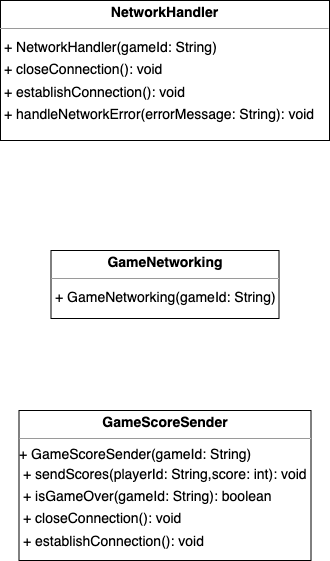

The diagram above was exported from draw.io. Its source (the exported page's mxGraphModel, read from the mxfile embedded in the PNG):
<mxGraphModel dx="680" dy="1889" grid="1" gridSize="10" guides="1" tooltips="1" connect="1" arrows="1" fold="1" page="1" pageScale="1" pageWidth="850" pageHeight="1100" background="none" math="0" shadow="0">
  <root>
    <mxCell id="0" />
    <mxCell id="1" parent="0" />
    <mxCell id="node2" value="&lt;p style=&quot;margin:0px;margin-top:4px;text-align:center;&quot;&gt;&lt;b&gt;GameNetworking&lt;/b&gt;&lt;/p&gt;&lt;hr size=&quot;1&quot;&gt;&lt;p style=&quot;margin:0 0 0 4px;line-height:1.6;&quot;&gt;+ GameNetworking(gameId: String)&lt;/p&gt;" style="verticalAlign=top;align=left;overflow=fill;fontSize=14;fontFamily=Helvetica;html=1;rounded=0;shadow=0;comic=0;labelBackgroundColor=none;strokeWidth=1;" parent="1" vertex="1">
      <mxGeometry x="51.5" y="170" width="228" height="68" as="geometry" />
    </mxCell>
    <mxCell id="node0" value="&lt;p style=&quot;margin:0px;margin-top:4px;text-align:center;&quot;&gt;&lt;b&gt;GameScoreSender&lt;/b&gt;&lt;/p&gt;&lt;hr size=&quot;1&quot;&gt;+ GameScoreSender(gameId: String)&amp;nbsp;&lt;p style=&quot;margin:0 0 0 4px;line-height:1.6;&quot;&gt;+ sendScores(playerId: String,score: int): void&lt;br&gt;+ isGameOver(gameId: String): boolean&lt;br&gt;+ closeConnection(): void&lt;br&gt;+ establishConnection(): void&lt;/p&gt;" style="verticalAlign=top;align=left;overflow=fill;fontSize=14;fontFamily=Helvetica;html=1;rounded=0;shadow=0;comic=0;labelBackgroundColor=none;strokeWidth=1;" parent="1" vertex="1">
      <mxGeometry x="19.5" y="330" width="292" height="150" as="geometry" />
    </mxCell>
    <mxCell id="node1" value="&lt;p style=&quot;margin:0px;margin-top:4px;text-align:center;&quot;&gt;&lt;b&gt;NetworkHandler&lt;/b&gt;&lt;/p&gt;&lt;hr size=&quot;1&quot;&gt;&lt;p style=&quot;margin:0 0 0 4px;line-height:1.6;&quot;&gt;+ NetworkHandler(gameId: String)&lt;br&gt;&lt;/p&gt;&lt;p style=&quot;margin:0 0 0 4px;line-height:1.6;&quot;&gt;+ closeConnection(): void&lt;/p&gt;&lt;p style=&quot;margin:0 0 0 4px;line-height:1.6;&quot;&gt;+ establishConnection(): void&lt;br&gt;+ handleNetworkError(errorMessage: String): void&lt;/p&gt;" style="verticalAlign=top;align=left;overflow=fill;fontSize=14;fontFamily=Helvetica;html=1;rounded=0;shadow=0;comic=0;labelBackgroundColor=none;strokeWidth=1;" parent="1" vertex="1">
      <mxGeometry x="1" y="-80" width="329" height="140" as="geometry" />
    </mxCell>
    <mxCell id="edge0" value="" style="html=1;rounded=0;dashed=0;startArrow=none;endArrow=block;endSize=12;strokeColor=light-dark(#000000, #ddddff);exitX=0.500;exitY=0.001;exitDx=0;exitDy=0;entryX=0.500;entryY=1.000;entryDx=0;entryDy=0;edgeStyle=orthogonalEdgeStyle;curved=0;endFill=0;" parent="1" source="node2" target="node1" edge="1">
      <mxGeometry width="50" height="50" relative="1" as="geometry" />
    </mxCell>
    <mxCell id="edge1" value="" style="html=1;rounded=0;dashed=0;startArrow=none;endArrow=block;endSize=12;strokeColor=light-dark(#000000, #ddddff);exitX=0.500;exitY=0.000;exitDx=0;exitDy=0;entryX=0.5;entryY=1;entryDx=0;entryDy=0;edgeStyle=orthogonalEdgeStyle;curved=0;endFill=0;" parent="1" source="node0" target="node2" edge="1">
      <mxGeometry width="50" height="50" relative="1" as="geometry" />
    </mxCell>
  </root>
</mxGraphModel>